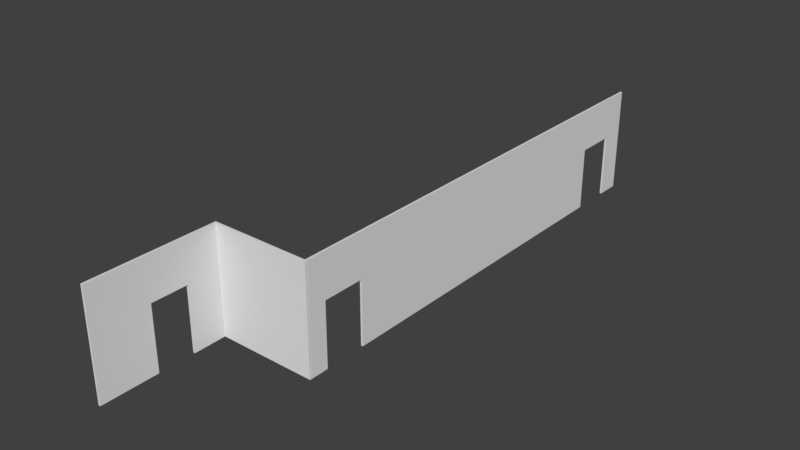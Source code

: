 # Source: Right_Hall.blend  (saved by Blender 2.78.0; exported with 4.5.12 LTS)
import bpy
from mathutils import Matrix  # noqa: F401  (used for matrix-valued properties, if any)

bpy.ops.wm.read_factory_settings(use_empty=True)
scene = bpy.context.scene
scene.name = 'Scene'

# ---- collections
col_collection_1 = bpy.data.collections.new('Collection 1'); scene.collection.children.link(col_collection_1)

# ---- materials (node trees are filled in below, after node groups)
mat_material = bpy.data.materials.new('Material')
mat_material.alpha_threshold = 0.0
mat_material.use_transparent_shadow = False
mat_material.roughness = 0.5
mat_material.line_color = (0.0, 0.0, 0.0, 1.0)

# ---- material node trees

# ---- world
world_world = bpy.data.worlds.new('World'); scene.world = world_world
world_world.color = (0.05088, 0.05088, 0.05088)
world_world.use_sun_shadow = False
world_world.sun_shadow_jitter_overblur = 0.0
world_world.cycles.sampling_method = 'MANUAL'

# ---- meshes
me_cube_002 = bpy.data.meshes.new('Cube.002')
me_cube_002.from_pydata([(1.0, 0.9916, -1.0), (1.0, 0.9136, -1.0), (-1.0, 0.9136, -1.0), (-1.0, 0.9916, -1.0), (1.0, 0.9916, 1.0), (-1.0, 0.9916, 1.0), (1.0, -1.0, 1.0), (1.0, -1.0, -1.0), (1.0, -0.8954, -1.0), (1.0, -0.8954, 0.1918), (1.0, -0.7148, 0.1918), (1.0, -0.7148, -1.0), (1.0, 0.733, -1.0), (1.0, 0.733, 0.1918), (1.0, 0.9136, 0.1918), (-1.0, 0.9136, 0.1918), (-1.0, -1.0, -1.0), (-1.0, -1.0, 1.0), (-1.0, 0.733, 0.1918), (-1.0, 0.733, -1.0), (-1.0, -0.7148, -1.0), (-1.0, -0.7148, 0.1918), (-1.0, -0.8954, 0.1918), (-1.0, -0.8954, -1.0)], [], [(0, 1, 2, 3), (4, 0, 3, 5), (0, 4, 6, 7, 8, 9, 10, 11, 12, 13, 14, 1), (15, 2, 1, 14), (16, 17, 5, 3, 2, 15, 18, 19, 20, 21, 22, 23), (4, 5, 17, 6), (7, 6, 17, 16), (8, 7, 16, 23), (12, 11, 20, 19), (13, 12, 19, 18), (18, 15, 14, 13), (9, 8, 23, 22), (22, 21, 10, 9), (21, 20, 11, 10)])
me_cube_002.materials.append(mat_material)
me_cube_002.use_remesh_preserve_volume = False
me_cube_002.use_remesh_preserve_attributes = False
me_cube_002.use_mirror_vertex_groups = False
me_cube_002.update()
me_cube_001 = bpy.data.meshes.new('Cube.001')
me_cube_001.from_pydata([(1.0, 1.0, -1.0), (1.0, -1.0, -1.0), (-1.0, -1.0, -1.0), (-1.0, 1.0, -1.0), (1.0, 1.0, 1.0), (1.0, -1.0, 1.0), (-1.0, -1.0, 1.0), (-1.0, 1.0, 1.0)], [], [(0, 1, 2, 3), (4, 7, 6, 5), (0, 4, 5, 1), (1, 5, 6, 2), (2, 6, 7, 3), (4, 0, 3, 7)])
me_cube_001.materials.append(mat_material)
me_cube_001.use_remesh_preserve_volume = False
me_cube_001.use_remesh_preserve_attributes = False
me_cube_001.use_mirror_vertex_groups = False
me_cube_001.update()
me_cube = bpy.data.meshes.new('Cube')
me_cube.from_pydata([(1.0, 1.0, -1.0), (1.0, 0.4571, -1.0), (1.0, 0.4571, -1.0), (-1.0, 0.4571, -1.0), (-1.0, 1.0, -1.0), (1.0, 1.0, 1.0), (-1.0, 1.0, 1.0), (1.0, -1.0, 1.0), (1.0, -1.0, -1.0), (1.0, -0.1164, -1.0), (1.0, -0.1164, 0.2119), (1.0, 0.4571, 0.2119), (-1.0, -1.0, -1.0), (-1.0, -1.0, 1.0), (-1.0, 0.4571, 0.2119), (-1.0, -0.1164, 0.2119), (-1.0, -0.1164, -1.0)], [], [(0, 1, 2, 3, 4), (5, 0, 4, 6), (0, 5, 7, 8, 9, 10, 11, 2, 1), (12, 13, 6, 4, 3, 14, 15, 16), (5, 6, 13, 7), (8, 7, 13, 12), (9, 8, 12, 16), (14, 3, 2, 11), (11, 10, 15, 14), (10, 9, 16, 15)])
me_cube.materials.append(mat_material)
me_cube.use_remesh_preserve_volume = False
me_cube.use_remesh_preserve_attributes = False
me_cube.use_mirror_vertex_groups = False
me_cube.update()

# ---- objects
ob_cube_002 = bpy.data.objects.new('Cube.002', me_cube_002)
ob_cube_001 = bpy.data.objects.new('Cube.001', me_cube_001)
ob_cube = bpy.data.objects.new('Cube', me_cube)

# ---- transforms, parenting, visibility, modifiers, constraints
ob_cube_002.location = (12.18, 36.67, 0.0)
ob_cube_002.rotation_euler = (0.0, -0.0, 3.142)
ob_cube_002.scale = (0.1217, 28.95, 6.6)
ob_cube_002.lock_rotations_4d = False
ob_cube_002.empty_display_type = 'ARROWS'
ob_cube_002.lineart.crease_threshold = 0.0
ob_cube_001.location = (6.212, 7.84, 0.0)
ob_cube_001.rotation_euler = (0.0, -0.0, 1.571)
ob_cube_001.scale = (0.1217, 6.09, 6.6)
ob_cube_001.lock_rotations_4d = False
ob_cube_001.empty_display_type = 'ARROWS'
ob_cube_001.lineart.crease_threshold = 0.0
ob_cube.location = (0.0, 0.0, 0.0)
ob_cube.scale = (0.1217, 7.962, 6.6)
ob_cube.lock_rotations_4d = False
ob_cube.empty_display_type = 'ARROWS'
ob_cube.lineart.crease_threshold = 0.0

# ---- collection membership
col_collection_1.objects.link(ob_cube_002)
col_collection_1.objects.link(ob_cube_001)
col_collection_1.objects.link(ob_cube)

# ---- scene / render settings (as saved in the file)
scene.frame_start = 1; scene.frame_end = 250; scene.frame_set(1)
scene.render.engine = 'BLENDER_EEVEE_NEXT'
scene.render.resolution_percentage = 50
scene.render.dither_intensity = 0.0
scene.cycles.use_denoising = False
scene.cycles.samples = 128
scene.cycles.sampling_pattern = 'TABULATED_SOBOL'
scene.cycles.light_sampling_threshold = 0.0
scene.cycles.use_adaptive_sampling = False
scene.cycles.use_light_tree = False
scene.cycles.blur_glossy = 0.0
scene.cycles.sample_clamp_indirect = 0.0
scene.view_settings.view_transform = 'Standard'
bpy.context.view_layer.update()

# ---- added for rendering (the .blend has no active camera and no usable light): camera, sun
cam_auto = bpy.data.cameras.new('AutoCamera')
cam_auto.lens = 50.0
cam_auto.sensor_width = 36.0
cam_auto.clip_end = 1230.5
ob_auto_camera = bpy.data.objects.new('AutoCamera', cam_auto)
scene.collection.objects.link(ob_auto_camera)
ob_auto_camera.location = (76.2042, -55.3083, 56.0913)
ob_auto_camera.rotation_euler = (1.09748, -7.21219e-08, 0.694738)
scene.camera = ob_auto_camera
light_auto_sun = bpy.data.lights.new('AutoSun', 'SUN')
light_auto_sun.energy = 3.0
light_auto_sun.angle = 0.0523599
ob_auto_sun = bpy.data.objects.new('AutoSun', light_auto_sun)
scene.collection.objects.link(ob_auto_sun)
ob_auto_sun.rotation_euler = (0.872665, 0.174533, 0.523599)
bpy.context.view_layer.update()
